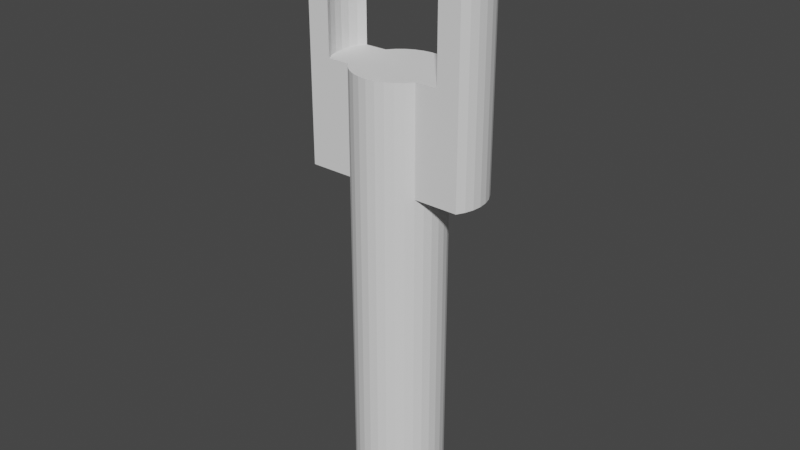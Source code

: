# Source: Slingshot.blend  (saved by Blender 3.3.6; exported with 4.5.12 LTS)
import bpy
from mathutils import Matrix  # noqa: F401  (used for matrix-valued properties, if any)

bpy.ops.wm.read_factory_settings(use_empty=True)
scene = bpy.context.scene
scene.name = 'Scene'

# ---- collections
col_collection = bpy.data.collections.new('Collection'); scene.collection.children.link(col_collection)

# ---- world
world_world = bpy.data.worlds.new('World'); scene.world = world_world
world_world.use_nodes = True; world_world.node_tree.nodes.clear()
_N = world_world.node_tree.nodes; _L = world_world.node_tree.links
n0 = _N.new('ShaderNodeOutputWorld'); n0.name = 'World Output'; n0.location = (300, 300)
n1 = _N.new('ShaderNodeBackground'); n1.name = 'Background'; n1.location = (10, 300)
n1.inputs[0].default_value = (0.05088, 0.05088, 0.05088, 1.0)
_L.new(n1.outputs[0], n0.inputs[0])
n0.is_active_output = True
world_world.color = (0.05088, 0.05088, 0.05088)
world_world.use_sun_shadow = False
world_world.sun_shadow_jitter_overblur = 0.0

# ---- meshes
me_cylinder = bpy.data.meshes.new('Cylinder')
me_cylinder.from_pydata([(0.0, 1.0, -1.0), (0.0, 1.0, 1.0), (0.1951, 0.9808, -1.0), (0.1951, 0.9808, 1.0), (0.3827, 0.9239, -1.0), (0.3827, 0.9239, 1.0), (0.5556, 0.8315, -1.0), (0.5556, 0.8315, 1.0), (0.7071, 0.7071, -1.0), (0.7071, 0.7071, 1.0), (0.8315, 0.5556, -1.0), (0.8315, 0.5556, 1.0), (0.9239, 0.3827, -1.0), (0.9239, 0.3827, 1.0), (0.9808, 0.1951, -1.0), (0.9808, 0.1951, 1.0), (1.0, 0.0, -1.0), (1.0, 0.0, 1.0), (0.9808, -0.1951, -1.0), (0.9808, -0.1951, 1.0), (0.9239, -0.3827, -1.0), (0.9239, -0.3827, 1.0), (0.8315, -0.5556, -1.0), (0.8315, -0.5556, 1.0), (0.7071, -0.7071, -1.0), (0.7071, -0.7071, 1.0), (0.5556, -0.8315, -1.0), (0.5556, -0.8315, 1.0), (0.3827, -0.9239, -1.0), (0.3827, -0.9239, 1.0), (0.1951, -0.9808, -1.0), (0.1951, -0.9808, 1.0), (0.0, -1.0, -1.0), (0.0, -1.0, 1.0), (-0.1951, -0.9808, -1.0), (-0.1951, -0.9808, 1.0), (-0.3827, -0.9239, -1.0), (-0.3827, -0.9239, 1.0), (-0.5556, -0.8315, -1.0), (-0.5556, -0.8315, 1.0), (-0.7071, -0.7071, -1.0), (-0.7071, -0.7071, 1.0), (-0.8315, -0.5556, -1.0), (-0.8315, -0.5556, 1.0), (-0.9239, -0.3827, -1.0), (-0.9239, -0.3827, 1.0), (-0.9808, -0.1951, -1.0), (-0.9808, -0.1951, 1.0), (-1.0, 0.0, -1.0), (-1.0, 0.0, 1.0), (-0.9808, 0.1951, -1.0), (-0.9808, 0.1951, 1.0), (-0.9239, 0.3827, -1.0), (-0.9239, 0.3827, 1.0), (-0.8315, 0.5556, -1.0), (-0.8315, 0.5556, 1.0), (-0.7071, 0.7071, -1.0), (-0.7071, 0.7071, 1.0), (-0.5556, 0.8315, -1.0), (-0.5556, 0.8315, 1.0), (-0.3827, 0.9239, -1.0), (-0.3827, 0.9239, 1.0), (-0.1951, 0.9808, -1.0), (-0.1951, 0.9808, 1.0), (0.1951, 0.9808, 1.622), (1.756e-07, 1.0, 1.622), (0.3827, 0.9239, 1.622), (0.5556, 0.8315, 1.622), (0.7071, 0.7071, 1.622), (0.8315, 0.5556, 1.622), (0.9239, 0.3827, 1.622), (0.9808, 0.1951, 1.622), (1.0, 0.0, 1.622), (0.9808, -0.1951, 1.622), (0.9239, -0.3827, 1.622), (0.8315, -0.5556, 1.622), (0.7071, -0.7071, 1.622), (0.5556, -0.8315, 1.622), (0.3827, -0.9239, 1.622), (0.1951, -0.9808, 1.622), (1.756e-07, -1.0, 1.622), (-0.1951, -0.9808, 1.622), (-0.3827, -0.9239, 1.622), (-0.5556, -0.8315, 1.622), (-0.7071, -0.7071, 1.622), (-0.8315, -0.5556, 1.622), (-0.9239, -0.3827, 1.622), (-0.9808, -0.1951, 1.622), (-1.0, 0.0, 1.622), (-0.9808, 0.1951, 1.622), (-0.9239, 0.3827, 1.622), (-0.8315, 0.5556, 1.622), (-0.7071, 0.7071, 1.622), (-0.5556, 0.8315, 1.622), (-0.3827, 0.9239, 1.622), (-0.1951, 0.9808, 1.622), (0.9239, 0.3827, 1.0), (0.8315, 0.5556, 1.0), (0.9808, 0.1951, 1.0), (1.0, 0.0, 1.0), (0.9808, -0.1951, 1.0), (0.9239, -0.3827, 1.0), (0.8315, -0.5556, 1.0), (0.9239, 0.3827, 1.622), (0.8315, 0.5556, 1.622), (0.9808, 0.1951, 1.622), (1.0, 0.0, 1.622), (0.9808, -0.1951, 1.622), (0.9239, -0.3827, 1.622), (0.8315, -0.5556, 1.622), (-0.9239, -0.3827, 1.0), (-0.8315, -0.5556, 1.0), (-0.9808, -0.1951, 1.0), (-1.0, 0.0, 1.0), (-0.9808, 0.1951, 1.0), (-0.9239, 0.3827, 1.0), (-0.8315, 0.5556, 1.0), (-0.9239, -0.3827, 1.622), (-0.8315, -0.5556, 1.622), (-0.9808, -0.1951, 1.622), (-1.0, 0.0, 1.622), (-0.9808, 0.1951, 1.622), (-0.9239, 0.3827, 1.622), (-0.8315, 0.5556, 1.622), (0.9239, 0.3827, 1.0), (0.8315, 0.5556, 1.0), (0.9808, 0.1951, 1.0), (1.0, 0.0, 1.0), (0.9808, -0.1951, 1.0), (0.9239, -0.3827, 1.0), (0.8315, -0.5556, 1.0), (0.9239, 0.3827, 1.622), (0.8315, 0.5556, 1.622), (0.9808, 0.1951, 1.622), (1.0, 0.0, 1.622), (0.9808, -0.1951, 1.622), (0.9239, -0.3827, 1.622), (0.8315, -0.5556, 1.622), (1.921, 0.3827, 1.0), (1.829, 0.5556, 1.0), (1.978, 0.1951, 1.0), (1.997, 0.0, 1.0), (1.978, -0.1951, 1.0), (1.921, -0.3827, 1.0), (1.829, -0.5556, 1.0), (1.921, 0.3827, 1.622), (1.829, 0.5556, 1.622), (1.978, 0.1951, 1.622), (1.997, 0.0, 1.622), (1.978, -0.1951, 1.622), (1.921, -0.3827, 1.622), (1.829, -0.5556, 1.622), (-1.917, -0.3827, 1.0), (-1.824, -0.5556, 1.0), (-1.974, -0.1951, 1.0), (-1.993, 0.0, 1.0), (-1.974, 0.1951, 1.0), (-1.917, 0.3827, 1.0), (-1.824, 0.5556, 1.0), (-1.917, -0.3827, 1.622), (-1.824, -0.5556, 1.622), (-1.974, -0.1951, 1.622), (-1.993, 0.0, 1.622), (-1.974, 0.1951, 1.622), (-1.917, 0.3827, 1.622), (-1.824, 0.5556, 1.622), (-0.8777, -0.4691, 1.622), (-0.9523, -0.2889, 1.622), (-0.9904, -0.09755, 1.622), (-0.9904, 0.09755, 1.622), (-0.9523, 0.2889, 1.622), (-0.8777, 0.4691, 1.622), (-1.42, 0.3827, 1.622), (-1.328, 0.5556, 1.622), (0.8777, 0.4691, 1.622), (0.9523, 0.2889, 1.622), (0.9904, 0.09755, 1.622), (0.9904, -0.09755, 1.622), (0.9523, -0.2889, 1.622), (0.8777, -0.4691, 1.622), (1.33, 0.5556, 1.622), (1.423, 0.3827, 1.622), (1.875, 0.4691, 1.622), (1.95, 0.2889, 1.622), (1.988, 0.09755, 1.622), (1.988, -0.09755, 1.622), (1.95, -0.2889, 1.622), (1.875, -0.4691, 1.622), (1.479, 0.1951, 1.622), (1.499, 0.0, 1.622), (1.479, -0.1951, 1.622), (1.33, -0.5556, 1.622), (1.423, -0.3827, 1.622), (-1.871, -0.4691, 1.622), (-1.945, -0.2889, 1.622), (-1.983, -0.09755, 1.622), (-1.983, 0.09755, 1.622), (-1.945, 0.2889, 1.622), (-1.871, 0.4691, 1.622), (-1.42, -0.3827, 1.622), (-1.328, -0.5556, 1.622), (-1.477, -0.1951, 1.622), (-1.497, 0.0, 1.622), (-1.477, 0.1951, 1.622), (-1.449, 0.2889, 1.622), (-1.487, 0.09755, 1.622), (-1.487, -0.09755, 1.622), (1.376, -0.4691, 1.622), (1.451, -0.2889, 1.622), (1.489, -0.09755, 1.622), (1.376, 0.4691, 1.622), (1.451, 0.2889, 1.622), (1.489, 0.09755, 1.622), (-1.374, 0.4691, 1.622), (-1.374, -0.4691, 1.622), (-1.449, -0.2889, 1.622), (-1.328, 0.5556, 2.461), (-1.824, 0.5556, 2.461), (1.423, 0.3827, 2.461), (1.921, 0.3827, 2.461), (1.875, 0.4691, 2.461), (1.829, 0.5556, 2.461), (1.95, 0.2889, 2.461), (1.988, 0.09755, 2.461), (1.978, 0.1951, 2.461), (1.988, -0.09755, 2.461), (1.997, 0.0, 2.461), (1.95, -0.2889, 2.461), (1.978, -0.1951, 2.461), (1.875, -0.4691, 2.461), (1.921, -0.3827, 2.461), (1.479, 0.1951, 2.461), (1.499, 0.0, 2.461), (1.479, -0.1951, 2.461), (1.423, -0.3827, 2.461), (-1.871, -0.4691, 2.461), (-1.824, -0.5556, 2.461), (-1.945, -0.2889, 2.461), (-1.917, -0.3827, 2.461), (-1.983, -0.09755, 2.461), (-1.974, -0.1951, 2.461), (-1.983, 0.09755, 2.461), (-1.993, 0.0, 2.461), (-1.945, 0.2889, 2.461), (-1.974, 0.1951, 2.461), (-1.871, 0.4691, 2.461), (-1.917, 0.3827, 2.461), (-1.42, -0.3827, 2.461), (-1.477, -0.1951, 2.461), (-1.497, 0.0, 2.461), (-1.477, 0.1951, 2.461), (-1.42, 0.3827, 2.461), (1.33, 0.5556, 2.461), (1.829, -0.5556, 2.461), (1.33, -0.5556, 2.461), (-1.328, -0.5556, 2.461), (-1.449, 0.2889, 2.461), (-1.487, 0.09755, 2.461), (-1.487, -0.09755, 2.461), (1.376, -0.4691, 2.461), (1.451, -0.2889, 2.461), (1.489, -0.09755, 2.461), (1.376, 0.4691, 2.461), (1.451, 0.2889, 2.461), (1.489, 0.09755, 2.461), (-1.374, 0.4691, 2.461), (-1.374, -0.4691, 2.461), (-1.449, -0.2889, 2.461), (-1.492, 0.04877, 1.622), (-1.492, -0.04877, 1.622), (1.494, -0.04877, 1.622), (1.494, 0.04877, 1.622), (-1.492, 0.04877, 2.461), (-1.492, -0.04877, 2.461), (1.494, -0.04877, 2.461), (1.494, 0.04877, 2.461), (1.489, -0.09755, 2.042), (1.499, 0.0, 2.042), (-1.487, 0.09755, 2.042), (-1.497, 0.0, 2.042), (1.489, 0.09755, 2.042), (-1.487, -0.09755, 2.042), (-1.492, -0.04877, 2.042), (1.494, 0.04877, 2.042), (-1.492, 0.04877, 2.042), (1.494, -0.04877, 2.042), (-1.494, 0.02439, 1.622), (-1.489, -0.07316, 1.622), (1.496, -0.02439, 1.622), (1.491, 0.07316, 1.622), (-1.494, 0.02439, 2.461), (-1.489, -0.07316, 2.461), (1.496, -0.02439, 2.461), (1.491, 0.07316, 2.461), (1.489, -0.09755, 2.251), (1.499, 0.0, 1.832), (-1.487, 0.09755, 2.251), (-1.497, 0.0, 1.832), (1.489, 0.09755, 2.251), (-1.487, -0.09755, 2.251), (-1.489, 0.07316, 1.622), (-1.494, -0.02439, 1.622), (1.491, -0.07316, 1.622), (1.496, 0.02439, 1.622), (-1.489, 0.07316, 2.461), (-1.494, -0.02439, 2.461), (1.491, -0.07316, 2.461), (1.496, 0.02439, 2.461), (1.489, -0.09755, 1.832), (1.499, 0.0, 2.251), (-1.487, 0.09755, 1.832), (-1.497, 0.0, 2.251), (1.489, 0.09755, 1.832), (-1.487, -0.09755, 1.832), (-1.492, -0.04877, 2.251), (-1.492, -0.04877, 1.832), (-1.489, -0.07316, 2.042), (-1.494, -0.02439, 2.042), (1.494, 0.04877, 2.251), (1.494, 0.04877, 1.832), (1.491, 0.07316, 2.042), (1.496, 0.02439, 2.042), (-1.492, 0.04877, 2.251), (-1.492, 0.04877, 1.832), (-1.494, 0.02439, 2.042), (-1.489, 0.07316, 2.042), (1.494, -0.04877, 2.251), (1.494, -0.04877, 1.832), (1.496, -0.02439, 2.042), (1.491, -0.07316, 2.042), (1.491, -0.07316, 1.832), (1.496, -0.02439, 1.832), (1.496, -0.02439, 2.251), (-1.489, 0.07316, 1.832), (-1.494, 0.02439, 1.832), (-1.494, 0.02439, 2.251), (1.496, 0.02439, 1.832), (1.491, 0.07316, 1.832), (1.491, 0.07316, 2.251), (-1.494, -0.02439, 1.832), (-1.489, -0.07316, 1.832), (-1.489, -0.07316, 2.251), (-1.494, -0.02439, 2.251), (1.496, 0.02439, 2.251), (-1.489, 0.07316, 2.251), (1.491, -0.07316, 2.251)], [], [(0, 1, 3, 2), (2, 3, 5, 4), (4, 5, 7, 6), (6, 7, 9, 8), (8, 9, 11, 10), (10, 11, 13, 12), (12, 13, 15, 14), (14, 15, 17, 16), (16, 17, 19, 18), (18, 19, 21, 20), (20, 21, 23, 22), (22, 23, 25, 24), (24, 25, 27, 26), (26, 27, 29, 28), (28, 29, 31, 30), (30, 31, 33, 32), (32, 33, 35, 34), (34, 35, 37, 36), (36, 37, 39, 38), (38, 39, 41, 40), (40, 41, 43, 42), (42, 43, 45, 44), (44, 45, 47, 46), (46, 47, 49, 48), (48, 49, 51, 50), (50, 51, 53, 52), (52, 53, 55, 54), (54, 55, 57, 56), (56, 57, 59, 58), (58, 59, 61, 60), (89, 90, 122, 170, 121), (60, 61, 63, 62), (62, 63, 1, 0), (0, 2, 4, 6, 8, 10, 12, 14, 16, 18, 20, 22, 24, 26, 28, 30, 32, 34, 36, 38, 40, 42, 44, 46, 48, 50, 52, 54, 56, 58, 60, 62), (64, 65, 95, 94, 93, 92, 91, 90, 89, 88, 87, 86, 85, 84, 83, 82, 81, 80, 79, 78, 77, 76, 75, 74, 73, 72, 71, 70, 69, 68, 67, 66), (9, 7, 67, 68), (27, 25, 76, 77), (98, 96, 124, 126), (63, 61, 94, 95), (11, 69, 104, 97), (37, 35, 81, 82), (43, 85, 118, 111), (11, 9, 68, 69), (29, 27, 77, 78), (97, 104, 132, 125), (3, 1, 65, 64), (1, 63, 95, 65), (13, 11, 97, 96), (39, 37, 82, 83), (57, 55, 91, 92), (73, 74, 108, 107), (31, 29, 78, 79), (55, 53, 115, 116), (5, 3, 64, 66), (17, 15, 98, 99), (41, 39, 83, 84), (59, 57, 92, 93), (72, 73, 107, 106), (33, 31, 79, 80), (88, 89, 121, 169, 120), (7, 5, 66, 67), (25, 23, 75, 76), (43, 41, 84, 85), (61, 59, 93, 94), (75, 23, 102, 109), (35, 33, 80, 81), (96, 97, 125, 124), (87, 88, 120, 168, 119), (45, 43, 111, 110), (86, 87, 119, 167, 117), (108, 109, 137, 179, 136), (53, 51, 114, 115), (23, 21, 101, 102), (74, 75, 109, 108), (19, 17, 99, 100), (69, 70, 103, 104), (15, 13, 96, 98), (70, 71, 105, 103), (21, 19, 100, 101), (71, 72, 106, 105), (196, 162, 242, 241), (111, 118, 200, 160, 153), (186, 149, 228, 227), (116, 115, 157, 158), (115, 114, 156, 157), (215, 201, 248, 267), (195, 161, 240, 239), (124, 125, 139, 138), (165, 198, 245, 217), (125, 132, 180, 146, 139), (199, 215, 267, 247), (130, 129, 143, 144), (47, 45, 110, 112), (99, 98, 126, 127), (90, 91, 123, 171, 122), (100, 99, 127, 128), (109, 102, 130, 137), (101, 100, 128, 129), (49, 47, 112, 113), (102, 101, 129, 130), (104, 103, 131, 174, 132), (103, 105, 133, 175, 131), (51, 49, 113, 114), (105, 106, 134, 176, 133), (91, 55, 116, 123), (106, 107, 135, 177, 134), (107, 108, 136, 178, 135), (85, 86, 117, 166, 118), (142, 141, 148, 185, 149), (143, 142, 149, 186, 150), (138, 139, 146, 182, 145), (144, 143, 150, 187, 151), (140, 138, 145, 183, 147), (141, 140, 147, 184, 148), (126, 124, 138, 140), (185, 148, 226, 225), (127, 126, 140, 141), (137, 130, 144, 151, 191), (194, 159, 238, 237), (128, 127, 141, 142), (164, 197, 243, 246), (129, 128, 142, 143), (157, 156, 163, 197, 164), (152, 153, 160, 193, 159), (158, 157, 164, 198, 165), (154, 152, 159, 194, 161), (155, 154, 161, 195, 162), (156, 155, 162, 196, 163), (110, 111, 153, 152), (208, 192, 234, 260), (112, 110, 152, 154), (123, 116, 158, 165, 173), (184, 147, 224, 223), (113, 112, 154, 155), (193, 160, 236, 235), (114, 113, 155, 156), (163, 196, 241, 244), (121, 170, 204, 203), (170, 122, 172, 204), (190, 208, 260, 233), (120, 169, 205, 300, 268, 286, 202), (169, 121, 203, 205), (183, 145, 219, 222), (119, 168, 206, 201), (168, 120, 202, 301, 269, 287, 206), (162, 195, 239, 242), (136, 179, 207, 192), (179, 137, 191, 207), (214, 199, 247, 266), (135, 178, 208, 190), (178, 136, 192, 208), (182, 146, 221, 220), (134, 177, 209, 302, 270, 288, 189), (177, 135, 190, 209), (161, 194, 237, 240), (132, 174, 210, 180), (174, 131, 181, 210), (200, 214, 266, 255), (131, 175, 211, 181), (175, 133, 188, 211), (159, 193, 235, 238), (133, 176, 212, 188), (176, 134, 189, 303, 271, 289, 212), (207, 191, 254, 259), (122, 171, 213, 172), (171, 123, 173, 213), (192, 207, 259, 234), (118, 166, 214, 200), (166, 117, 199, 214), (191, 151, 253, 254), (117, 167, 215, 199), (167, 119, 201, 215), (267, 248, 240, 237), (266, 247, 238, 235), (265, 216, 217, 245), (264, 293, 275, 307, 232, 226, 223), (263, 231, 224, 222), (262, 218, 219, 220), (261, 233, 228, 225), (260, 234, 230, 227), (259, 254, 253, 229), (258, 291, 273, 305, 249, 242, 239), (257, 250, 244, 241), (256, 251, 246, 243), (250, 256, 243, 244), (249, 290, 272, 304, 257, 241, 242), (248, 258, 239, 240), (234, 259, 229, 230), (233, 260, 227, 228), (232, 292, 274, 306, 261, 225, 226), (252, 262, 220, 221), (218, 263, 222, 219), (231, 264, 223, 224), (251, 265, 245, 246), (255, 266, 235, 236), (247, 267, 237, 238), (187, 150, 230, 229), (345, 294, 261, 306), (160, 200, 255, 236), (197, 163, 244, 243), (209, 190, 233, 261, 294, 276, 308), (198, 164, 246, 245), (173, 165, 217, 216), (180, 210, 262, 252), (210, 181, 218, 262), (203, 204, 256, 250), (146, 180, 252, 221), (204, 172, 251, 256), (181, 211, 263, 218), (145, 182, 220, 219), (211, 188, 231, 263), (147, 183, 222, 224), (344, 296, 257, 304), (148, 184, 223, 226), (205, 203, 250, 257, 296, 278, 310), (149, 185, 225, 228), (188, 212, 312, 280, 298, 264, 231), (150, 186, 227, 230), (343, 309, 232, 307), (151, 187, 229, 253), (201, 206, 313, 281, 299, 258, 248), (342, 311, 249, 305), (172, 213, 265, 251), (213, 173, 216, 265), (341, 314, 273, 291), (340, 315, 282, 316), (339, 297, 279, 317), (338, 318, 275, 293), (337, 319, 283, 320), (336, 295, 277, 321), (335, 322, 272, 290), (334, 323, 284, 324), (333, 310, 278, 325), (332, 326, 274, 292), (331, 327, 285, 328), (330, 308, 276, 329), (327, 330, 329, 285), (270, 302, 330, 327), (302, 209, 308, 330), (295, 331, 328, 277), (189, 288, 331, 295), (288, 270, 327, 331), (309, 332, 292, 232), (277, 328, 332, 309), (328, 285, 326, 332), (323, 333, 325, 284), (268, 300, 333, 323), (300, 205, 310, 333), (297, 334, 324, 279), (202, 286, 334, 297), (286, 268, 323, 334), (311, 335, 290, 249), (279, 324, 335, 311), (324, 284, 322, 335), (319, 336, 321, 283), (271, 303, 336, 319), (303, 189, 295, 336), (312, 337, 320, 280), (212, 289, 337, 312), (289, 271, 319, 337), (298, 338, 293, 264), (280, 320, 338, 298), (320, 283, 318, 338), (315, 339, 317, 282), (269, 301, 339, 315), (301, 202, 297, 339), (313, 340, 316, 281), (206, 287, 340, 313), (287, 269, 315, 340), (299, 341, 291, 258), (281, 316, 341, 299), (316, 282, 314, 341), (314, 342, 305, 273), (282, 317, 342, 314), (317, 279, 311, 342), (318, 343, 307, 275), (283, 321, 343, 318), (321, 277, 309, 343), (322, 344, 304, 272), (284, 325, 344, 322), (325, 278, 296, 344), (326, 345, 306, 274), (285, 329, 345, 326), (329, 276, 294, 345)])
_uv = me_cylinder.uv_layers.new(name='UVMap')
_uv.uv.foreach_set('vector', [1.0, 0.5, 1.0, 1.0, 0.9688, 1.0, 0.9688, 0.5, 0.9688, 0.5, 0.9688, 1.0, 0.9375, 1.0, 0.9375, 0.5, 0.9375, 0.5, 0.9375, 1.0, 0.9062, 1.0, 0.9062, 0.5, 0.9062, 0.5, 0.9062, 1.0, 0.875, 1.0, 0.875, 0.5, 0.875, 0.5, 0.875, 1.0, 0.8438, 1.0, 0.8438, 0.5, 0.8438, 0.5, 0.8438, 1.0, 0.8125, 1.0, 0.8125, 0.5, 0.8125, 0.5, 0.8125, 1.0, 0.7812, 1.0, 0.7812, 0.5, 0.7812, 0.5, 0.7812, 1.0, 0.75, 1.0, 0.75, 0.5, 0.75, 0.5, 0.75, 1.0, 0.7188, 1.0, 0.7188, 0.5, 0.7188, 0.5, 0.7188, 1.0, 0.6875, 1.0, 0.6875, 0.5, 0.6875, 0.5, 0.6875, 1.0, 0.6562, 1.0, 0.6562, 0.5, 0.6562, 0.5, 0.6562, 1.0, 0.625, 1.0, 0.625, 0.5, 0.625, 0.5, 0.625, 1.0, 0.5938, 1.0, 0.5938, 0.5, 0.5938, 0.5, 0.5938, 1.0, 0.5625, 1.0, 0.5625, 0.5, 0.5625, 0.5, 0.5625, 1.0, 0.5312, 1.0, 0.5312, 0.5, 0.5312, 0.5, 0.5312, 1.0, 0.5, 1.0, 0.5, 0.5, 0.5, 0.5, 0.5, 1.0, 0.4688, 1.0, 0.4688, 0.5, 0.4688, 0.5, 0.4688, 1.0, 0.4375, 1.0, 0.4375, 0.5, 0.4375, 0.5, 0.4375, 1.0, 0.4062, 1.0, 0.4062, 0.5, 0.4062, 0.5, 0.4062, 1.0, 0.375, 1.0, 0.375, 0.5, 0.375, 0.5, 0.375, 1.0, 0.3438, 1.0, 0.3438, 0.5, 0.3438, 0.5, 0.3438, 1.0, 0.3125, 1.0, 0.3125, 0.5, 0.3125, 0.5, 0.3125, 1.0, 0.2812, 1.0, 0.2812, 0.5, 0.2812, 0.5, 0.2812, 1.0, 0.25, 1.0, 0.25, 0.5, 0.25, 0.5, 0.25, 1.0, 0.2188, 1.0, 0.2188, 0.5, 0.2188, 0.5, 0.2188, 1.0, 0.1875, 1.0, 0.1875, 0.5, 0.1875, 0.5, 0.1875, 1.0, 0.1562, 1.0, 0.1562, 0.5, 0.1562, 0.5, 0.1562, 1.0, 0.125, 1.0, 0.125, 0.5, 0.125, 0.5, 0.125, 1.0, 0.09375, 1.0, 0.09375, 0.5, 0.09375, 0.5, 0.09375, 1.0, 0.0625, 1.0, 0.0625, 0.5, 0.01461, 0.2968, 0.02827, 0.3418, 0.02827, 0.3418, 0.02144, 0.3193, 0.01461, 0.2968, 0.0625, 0.5, 0.0625, 1.0, 0.03125, 1.0, 0.03125, 0.5, 0.03125, 0.5, 0.03125, 1.0, 0.0, 1.0, 0.0, 0.5, 0.75, 0.49, 0.7968, 0.4854, 0.8418, 0.4717, 0.8833, 0.4496, 0.9197, 0.4197, 0.9496, 0.3833, 0.9717, 0.3418, 0.9854, 0.2968, 0.99, 0.25, 0.9854, 0.2032, 0.9717, 0.1582, 0.9496, 0.1167, 0.9197, 0.08029, 0.8833, 0.05045, 0.8418, 0.02827, 0.7968, 0.01461, 0.75, 0.01, 0.7032, 0.01461, 0.6582, 0.02827, 0.6167, 0.05045, 0.5803, 0.08029, 0.5504, 0.1167, 0.5283, 0.1582, 0.5146, 0.2032, 0.51, 0.25, 0.5146, 0.2968, 0.5283, 0.3418, 0.5504, 0.3833, 0.5803, 0.4197, 0.6167, 0.4496, 0.6582, 0.4717, 0.7032, 0.4854, 0.2968, 0.4854, 0.25, 0.49, 0.2032, 0.4854, 0.1582, 0.4717, 0.1167, 0.4496, 0.08029, 0.4197, 0.05045, 0.3833, 0.02827, 0.3418, 0.01461, 0.2968, 0.01, 0.25, 0.01461, 0.2032, 0.02827, 0.1582, 0.05045, 0.1167, 0.08029, 0.08029, 0.1167, 0.05045, 0.1582, 0.02827, 0.2032, 0.01461, 0.25, 0.01, 0.2968, 0.01461, 0.3418, 0.02827, 0.3833, 0.05045, 0.4197, 0.08029, 0.4496, 0.1167, 0.4717, 0.1582, 0.4854, 0.2032, 0.49, 0.25, 0.4854, 0.2968, 0.4717, 0.3418, 0.4496, 0.3833, 0.4197, 0.4197, 0.3833, 0.4496, 0.3418, 0.4717, 0.875, 1.0, 0.9062, 1.0, 0.9062, 1.0, 0.875, 1.0, 0.5938, 1.0, 0.625, 1.0, 0.625, 1.0, 0.5938, 1.0, 0.7812, 1.0, 0.8125, 1.0, 0.8125, 1.0, 0.7812, 1.0, 0.03125, 1.0, 0.0625, 1.0, 0.0625, 1.0, 0.03125, 1.0, 0.8438, 1.0, 0.8438, 1.0, 0.8438, 1.0, 0.8438, 1.0, 0.4375, 1.0, 0.4688, 1.0, 0.4688, 1.0, 0.4375, 1.0, 0.3438, 1.0, 0.3438, 1.0, 0.3438, 1.0, 0.3438, 1.0, 0.8438, 1.0, 0.875, 1.0, 0.875, 1.0, 0.8438, 1.0, 0.5625, 1.0, 0.5938, 1.0, 0.5938, 1.0, 0.5625, 1.0, 0.8438, 1.0, 0.8438, 1.0, 0.8438, 1.0, 0.8438, 1.0, 0.9688, 1.0, 1.0, 1.0, 1.0, 1.0, 0.9688, 1.0, 0.0, 1.0, 0.03125, 1.0, 0.03125, 1.0, 0.0, 1.0, 0.8125, 1.0, 0.8438, 1.0, 0.8438, 1.0, 0.8125, 1.0, 0.4062, 1.0, 0.4375, 1.0, 0.4375, 1.0, 0.4062, 1.0, 0.125, 1.0, 0.1562, 1.0, 0.1562, 1.0, 0.125, 1.0, 0.4854, 0.2032, 0.4717, 0.1582, 0.4717, 0.1582, 0.4854, 0.2032, 0.5312, 1.0, 0.5625, 1.0, 0.5625, 1.0, 0.5312, 1.0, 0.1562, 1.0, 0.1875, 1.0, 0.1875, 1.0, 0.1562, 1.0, 0.9375, 1.0, 0.9688, 1.0, 0.9688, 1.0, 0.9375, 1.0, 0.75, 1.0, 0.7812, 1.0, 0.7812, 1.0, 0.75, 1.0, 0.375, 1.0, 0.4062, 1.0, 0.4062, 1.0, 0.375, 1.0, 0.09375, 1.0, 0.125, 1.0, 0.125, 1.0, 0.09375, 1.0, 0.49, 0.25, 0.4854, 0.2032, 0.4854, 0.2032, 0.49, 0.25, 0.5, 1.0, 0.5312, 1.0, 0.5312, 1.0, 0.5, 1.0, 0.01, 0.25, 0.01461, 0.2968, 0.01461, 0.2968, 0.01231, 0.2734, 0.01, 0.25, 0.9062, 1.0, 0.9375, 1.0, 0.9375, 1.0, 0.9062, 1.0, 0.625, 1.0, 0.6562, 1.0, 0.6562, 1.0, 0.625, 1.0, 0.3438, 1.0, 0.375, 1.0, 0.375, 1.0, 0.3438, 1.0, 0.0625, 1.0, 0.09375, 1.0, 0.09375, 1.0, 0.0625, 1.0, 0.6562, 1.0, 0.6562, 1.0, 0.6562, 1.0, 0.6562, 1.0, 0.4688, 1.0, 0.5, 1.0, 0.5, 1.0, 0.4688, 1.0, 0.8125, 1.0, 0.8438, 1.0, 0.8438, 1.0, 0.8125, 1.0, 0.01461, 0.2032, 0.01, 0.25, 0.01, 0.25, 0.01231, 0.2266, 0.01461, 0.2032, 0.3125, 1.0, 0.3438, 1.0, 0.3438, 1.0, 0.3125, 1.0, 0.02827, 0.1582, 0.01461, 0.2032, 0.01461, 0.2032, 0.02144, 0.1807, 0.02827, 0.1582, 0.4717, 0.1582, 0.4496, 0.1167, 0.4496, 0.1167, 0.4606, 0.1374, 0.4717, 0.1582, 0.1875, 1.0, 0.2188, 1.0, 0.2188, 1.0, 0.1875, 1.0, 0.6562, 1.0, 0.6875, 1.0, 0.6875, 1.0, 0.6562, 1.0, 0.4717, 0.1582, 0.4496, 0.1167, 0.4496, 0.1167, 0.4717, 0.1582, 0.7188, 1.0, 0.75, 1.0, 0.75, 1.0, 0.7188, 1.0, 0.4496, 0.3833, 0.4717, 0.3418, 0.4717, 0.3418, 0.4496, 0.3833, 0.7812, 1.0, 0.8125, 1.0, 0.8125, 1.0, 0.7812, 1.0, 0.4717, 0.3418, 0.4854, 0.2968, 0.4854, 0.2968, 0.4717, 0.3418, 0.6875, 1.0, 0.7188, 1.0, 0.7188, 1.0, 0.6875, 1.0, 0.4854, 0.2968, 0.49, 0.25, 0.49, 0.25, 0.4854, 0.2968, 0.2344, 1.0, 0.25, 1.0, 0.25, 1.0, 0.2344, 1.0, 0.3438, 1.0, 0.3438, 1.0, 0.3438, 1.0, 0.3438, 1.0, 0.3438, 1.0, 0.7031, 1.0, 0.7188, 1.0, 0.7188, 1.0, 0.7031, 1.0, 0.1562, 1.0, 0.1875, 1.0, 0.1875, 1.0, 0.1562, 1.0, 0.1875, 1.0, 0.2188, 1.0, 0.2188, 1.0, 0.1875, 1.0, 0.02144, 0.1807, 0.01461, 0.2032, 0.01461, 0.2032, 0.02144, 0.1807, 0.2656, 1.0, 0.2812, 1.0, 0.2812, 1.0, 0.2656, 1.0, 0.8125, 1.0, 0.8438, 1.0, 0.8438, 1.0, 0.8125, 1.0, 0.1562, 1.0, 0.1719, 1.0, 0.1719, 1.0, 0.1562, 1.0, 0.8438, 1.0, 0.8438, 1.0, 0.8438, 1.0, 0.8438, 1.0, 0.8438, 1.0, 0.02827, 0.1582, 0.02144, 0.1807, 0.02144, 0.1807, 0.02827, 0.1582, 0.6562, 1.0, 0.6875, 1.0, 0.6875, 1.0, 0.6562, 1.0, 0.2812, 1.0, 0.3125, 1.0, 0.3125, 1.0, 0.2812, 1.0, 0.75, 1.0, 0.7812, 1.0, 0.7812, 1.0, 0.75, 1.0, 0.02827, 0.3418, 0.05045, 0.3833, 0.05045, 0.3833, 0.03936, 0.3626, 0.02827, 0.3418, 0.7188, 1.0, 0.75, 1.0, 0.75, 1.0, 0.7188, 1.0, 0.6562, 1.0, 0.6562, 1.0, 0.6562, 1.0, 0.6562, 1.0, 0.6875, 1.0, 0.7188, 1.0, 0.7188, 1.0, 0.6875, 1.0, 0.25, 1.0, 0.2812, 1.0, 0.2812, 1.0, 0.25, 1.0, 0.6562, 1.0, 0.6875, 1.0, 0.6875, 1.0, 0.6562, 1.0, 0.4496, 0.3833, 0.4717, 0.3418, 0.4717, 0.3418, 0.4606, 0.3626, 0.4496, 0.3833, 0.4717, 0.3418, 0.4854, 0.2968, 0.4854, 0.2968, 0.4786, 0.3193, 0.4717, 0.3418, 0.2188, 1.0, 0.25, 1.0, 0.25, 1.0, 0.2188, 1.0, 0.4854, 0.2968, 0.49, 0.25, 0.49, 0.25, 0.4877, 0.2734, 0.4854, 0.2968, 0.1562, 1.0, 0.1562, 1.0, 0.1562, 1.0, 0.1562, 1.0, 0.49, 0.25, 0.4854, 0.2032, 0.4854, 0.2032, 0.4877, 0.2266, 0.49, 0.25, 0.4854, 0.2032, 0.4717, 0.1582, 0.4717, 0.1582, 0.4786, 0.1807, 0.4854, 0.2032, 0.05045, 0.1167, 0.02827, 0.1582, 0.02827, 0.1582, 0.03936, 0.1374, 0.05045, 0.1167, 0.7188, 1.0, 0.75, 1.0, 0.75, 1.0, 0.7344, 1.0, 0.7188, 1.0, 0.6875, 1.0, 0.7188, 1.0, 0.7188, 1.0, 0.7031, 1.0, 0.6875, 1.0, 0.8125, 1.0, 0.8438, 1.0, 0.8438, 1.0, 0.8281, 1.0, 0.8125, 1.0, 0.6562, 1.0, 0.6875, 1.0, 0.6875, 1.0, 0.6719, 1.0, 0.6562, 1.0, 0.7812, 1.0, 0.8125, 1.0, 0.8125, 1.0, 0.7969, 1.0, 0.7812, 1.0, 0.75, 1.0, 0.7812, 1.0, 0.7812, 1.0, 0.7656, 1.0, 0.75, 1.0, 0.7812, 1.0, 0.8125, 1.0, 0.8125, 1.0, 0.7812, 1.0, 0.7344, 1.0, 0.75, 1.0, 0.75, 1.0, 0.7344, 1.0, 0.75, 1.0, 0.7812, 1.0, 0.7812, 1.0, 0.75, 1.0, 0.6562, 1.0, 0.6562, 1.0, 0.6562, 1.0, 0.6562, 1.0, 0.6562, 1.0, 0.2969, 1.0, 0.3125, 1.0, 0.3125, 1.0, 0.2969, 1.0, 0.7188, 1.0, 0.75, 1.0, 0.75, 1.0, 0.7188, 1.0, 0.1875, 1.0, 0.2031, 1.0, 0.2031, 1.0, 0.1875, 1.0, 0.6875, 1.0, 0.7188, 1.0, 0.7188, 1.0, 0.6875, 1.0, 0.1875, 1.0, 0.2188, 1.0, 0.2188, 1.0, 0.2031, 1.0, 0.1875, 1.0, 0.3125, 1.0, 0.3438, 1.0, 0.3438, 1.0, 0.3281, 1.0, 0.3125, 1.0, 0.1562, 1.0, 0.1875, 1.0, 0.1875, 1.0, 0.1719, 1.0, 0.1562, 1.0, 0.2812, 1.0, 0.3125, 1.0, 0.3125, 1.0, 0.2969, 1.0, 0.2812, 1.0, 0.25, 1.0, 0.2812, 1.0, 0.2812, 1.0, 0.2656, 1.0, 0.25, 1.0, 0.2188, 1.0, 0.25, 1.0, 0.25, 1.0, 0.2344, 1.0, 0.2188, 1.0, 0.3125, 1.0, 0.3438, 1.0, 0.3438, 1.0, 0.3125, 1.0, 0.4786, 0.1807, 0.4717, 0.1582, 0.4717, 0.1582, 0.4786, 0.1807, 0.2812, 1.0, 0.3125, 1.0, 0.3125, 1.0, 0.2812, 1.0, 0.1562, 1.0, 0.1562, 1.0, 0.1562, 1.0, 0.1562, 1.0, 0.1562, 1.0, 0.7656, 1.0, 0.7812, 1.0, 0.7812, 1.0, 0.7656, 1.0, 0.25, 1.0, 0.2812, 1.0, 0.2812, 1.0, 0.25, 1.0, 0.3281, 1.0, 0.3438, 1.0, 0.3438, 1.0, 0.3281, 1.0, 0.2188, 1.0, 0.25, 1.0, 0.25, 1.0, 0.2188, 1.0, 0.2188, 1.0, 0.2344, 1.0, 0.2344, 1.0, 0.2188, 1.0, 0.01461, 0.2968, 0.02144, 0.3193, 0.02144, 0.3193, 0.01461, 0.2968, 0.02144, 0.3193, 0.02827, 0.3418, 0.02827, 0.3418, 0.02144, 0.3193, 0.4854, 0.2032, 0.4786, 0.1807, 0.4786, 0.1807, 0.4854, 0.2032, 0.01, 0.25, 0.01231, 0.2734, 0.01231, 0.2734, 0.01173, 0.2676, 0.01115, 0.2617, 0.01058, 0.2559, 0.01, 0.25, 0.01231, 0.2734, 0.01461, 0.2968, 0.01461, 0.2968, 0.01231, 0.2734, 0.7969, 1.0, 0.8125, 1.0, 0.8125, 1.0, 0.7969, 1.0, 0.01461, 0.2032, 0.01231, 0.2266, 0.01231, 0.2266, 0.01461, 0.2032, 0.01231, 0.2266, 0.01, 0.25, 0.01, 0.25, 0.01058, 0.2441, 0.01115, 0.2383, 0.01173, 0.2324, 0.01231, 0.2266, 0.25, 1.0, 0.2656, 1.0, 0.2656, 1.0, 0.25, 1.0, 0.4717, 0.1582, 0.4606, 0.1374, 0.4606, 0.1374, 0.4717, 0.1582, 0.4606, 0.1374, 0.4496, 0.1167, 0.4496, 0.1167, 0.4606, 0.1374, 0.03936, 0.1374, 0.02827, 0.1582, 0.02827, 0.1582, 0.03936, 0.1374, 0.4854, 0.2032, 0.4786, 0.1807, 0.4786, 0.1807, 0.4854, 0.2032, 0.4786, 0.1807, 0.4717, 0.1582, 0.4717, 0.1582, 0.4786, 0.1807, 0.8281, 1.0, 0.8438, 1.0, 0.8438, 1.0, 0.8281, 1.0, 0.49, 0.25, 0.4877, 0.2266, 0.4877, 0.2266, 0.4883, 0.2324, 0.4888, 0.2383, 0.4894, 0.2441, 0.49, 0.25, 0.4877, 0.2266, 0.4854, 0.2032, 0.4854, 0.2032, 0.4877, 0.2266, 0.2812, 1.0, 0.2969, 1.0, 0.2969, 1.0, 0.2812, 1.0, 0.4496, 0.3833, 0.4606, 0.3626, 0.4606, 0.3626, 0.4496, 0.3833, 0.4606, 0.3626, 0.4717, 0.3418, 0.4717, 0.3418, 0.4606, 0.3626, 0.05045, 0.1167, 0.03936, 0.1374, 0.03936, 0.1374, 0.05045, 0.1167, 0.4717, 0.3418, 0.4786, 0.3193, 0.4786, 0.3193, 0.4717, 0.3418, 0.4786, 0.3193, 0.4854, 0.2968, 0.4854, 0.2968, 0.4786, 0.3193, 0.3125, 1.0, 0.3281, 1.0, 0.3281, 1.0, 0.3125, 1.0, 0.4854, 0.2968, 0.4877, 0.2734, 0.4877, 0.2734, 0.4854, 0.2968, 0.4877, 0.2734, 0.49, 0.25, 0.49, 0.25, 0.4894, 0.2559, 0.4888, 0.2617, 0.4883, 0.2676, 0.4877, 0.2734, 0.4606, 0.1374, 0.4496, 0.1167, 0.4496, 0.1167, 0.4606, 0.1374, 0.02827, 0.3418, 0.03936, 0.3626, 0.03936, 0.3626, 0.02827, 0.3418, 0.03936, 0.3626, 0.05045, 0.3833, 0.05045, 0.3833, 0.03936, 0.3626, 0.4717, 0.1582, 0.4606, 0.1374, 0.4606, 0.1374, 0.4717, 0.1582, 0.05045, 0.1167, 0.03936, 0.1374, 0.03936, 0.1374, 0.05045, 0.1167, 0.03936, 0.1374, 0.02827, 0.1582, 0.02827, 0.1582, 0.03936, 0.1374, 0.6562, 1.0, 0.6562, 1.0, 0.6562, 1.0, 0.6562, 1.0, 0.02827, 0.1582, 0.02144, 0.1807, 0.02144, 0.1807, 0.02827, 0.1582, 0.02144, 0.1807, 0.01461, 0.2032, 0.01461, 0.2032, 0.02144, 0.1807, 0.02144, 0.1807, 0.01461, 0.2032, 0.01461, 0.2032, 0.02144, 0.1807, 0.03936, 0.1374, 0.02827, 0.1582, 0.02827, 0.1582, 0.03936, 0.1374, 0.03936, 0.3626, 0.05045, 0.3833, 0.05045, 0.3833, 0.03936, 0.3626, 0.4877, 0.2734, 0.4883, 0.2676, 0.4888, 0.2617, 0.4894, 0.2559, 0.49, 0.25, 0.49, 0.25, 0.4877, 0.2734, 0.4786, 0.3193, 0.4854, 0.2968, 0.4854, 0.2968, 0.4786, 0.3193, 0.4606, 0.3626, 0.4717, 0.3418, 0.4717, 0.3418, 0.4606, 0.3626, 0.4877, 0.2266, 0.4854, 0.2032, 0.4854, 0.2032, 0.4877, 0.2266, 0.4786, 0.1807, 0.4717, 0.1582, 0.4717, 0.1582, 0.4786, 0.1807, 0.4606, 0.1374, 0.4496, 0.1167, 0.4496, 0.1167, 0.4606, 0.1374, 0.01231, 0.2266, 0.01173, 0.2324, 0.01115, 0.2383, 0.01058, 0.2441, 0.01, 0.25, 0.01, 0.25, 0.01231, 0.2266, 0.01231, 0.2734, 0.01461, 0.2968, 0.01461, 0.2968, 0.01231, 0.2734, 0.02144, 0.3193, 0.02827, 0.3418, 0.02827, 0.3418, 0.02144, 0.3193, 0.01461, 0.2968, 0.02144, 0.3193, 0.02144, 0.3193, 0.01461, 0.2968, 0.01, 0.25, 0.01058, 0.2559, 0.01115, 0.2617, 0.01173, 0.2676, 0.01231, 0.2734, 0.01231, 0.2734, 0.01, 0.25, 0.01461, 0.2032, 0.01231, 0.2266, 0.01231, 0.2266, 0.01461, 0.2032, 0.4717, 0.1582, 0.4606, 0.1374, 0.4606, 0.1374, 0.4717, 0.1582, 0.4854, 0.2032, 0.4786, 0.1807, 0.4786, 0.1807, 0.4854, 0.2032, 0.49, 0.25, 0.4894, 0.2441, 0.4888, 0.2383, 0.4883, 0.2324, 0.4877, 0.2266, 0.4877, 0.2266, 0.49, 0.25, 0.4496, 0.3833, 0.4606, 0.3626, 0.4606, 0.3626, 0.4496, 0.3833, 0.4717, 0.3418, 0.4786, 0.3193, 0.4786, 0.3193, 0.4717, 0.3418, 0.4854, 0.2968, 0.4877, 0.2734, 0.4877, 0.2734, 0.4854, 0.2968, 0.02827, 0.3418, 0.03936, 0.3626, 0.03936, 0.3626, 0.02827, 0.3418, 0.05045, 0.1167, 0.03936, 0.1374, 0.03936, 0.1374, 0.05045, 0.1167, 0.02827, 0.1582, 0.02144, 0.1807, 0.02144, 0.1807, 0.02827, 0.1582, 0.6719, 1.0, 0.6875, 1.0, 0.6875, 1.0, 0.6719, 1.0, 0.4883, 0.2324, 0.4877, 0.2266, 0.4877, 0.2266, 0.4883, 0.2324, 0.3438, 1.0, 0.3438, 1.0, 0.3438, 1.0, 0.3438, 1.0, 0.2031, 1.0, 0.2188, 1.0, 0.2188, 1.0, 0.2031, 1.0, 0.4877, 0.2266, 0.4854, 0.2032, 0.4854, 0.2032, 0.4877, 0.2266, 0.4877, 0.2266, 0.4877, 0.2266, 0.4877, 0.2266, 0.1719, 1.0, 0.1875, 1.0, 0.1875, 1.0, 0.1719, 1.0, 0.1562, 1.0, 0.1562, 1.0, 0.1562, 1.0, 0.1562, 1.0, 0.4496, 0.3833, 0.4606, 0.3626, 0.4606, 0.3626, 0.4496, 0.3833, 0.4606, 0.3626, 0.4717, 0.3418, 0.4717, 0.3418, 0.4606, 0.3626, 0.01461, 0.2968, 0.02144, 0.3193, 0.02144, 0.3193, 0.01461, 0.2968, 0.8438, 1.0, 0.8438, 1.0, 0.8438, 1.0, 0.8438, 1.0, 0.02144, 0.3193, 0.02827, 0.3418, 0.02827, 0.3418, 0.02144, 0.3193, 0.4717, 0.3418, 0.4786, 0.3193, 0.4786, 0.3193, 0.4717, 0.3418, 0.8125, 1.0, 0.8281, 1.0, 0.8281, 1.0, 0.8125, 1.0, 0.4786, 0.3193, 0.4854, 0.2968, 0.4854, 0.2968, 0.4786, 0.3193, 0.7812, 1.0, 0.7969, 1.0, 0.7969, 1.0, 0.7812, 1.0, 0.01173, 0.2676, 0.01231, 0.2734, 0.01231, 0.2734, 0.01173, 0.2676, 0.75, 1.0, 0.7656, 1.0, 0.7656, 1.0, 0.75, 1.0, 0.01231, 0.2734, 0.01461, 0.2968, 0.01461, 0.2968, 0.01231, 0.2734, 0.01231, 0.2734, 0.01231, 0.2734, 0.01231, 0.2734, 0.7188, 1.0, 0.7344, 1.0, 0.7344, 1.0, 0.7188, 1.0, 0.4854, 0.2968, 0.4877, 0.2734, 0.4877, 0.2734, 0.4877, 0.2734, 0.4877, 0.2734, 0.4877, 0.2734, 0.4854, 0.2968, 0.6875, 1.0, 0.7031, 1.0, 0.7031, 1.0, 0.6875, 1.0, 0.4894, 0.2559, 0.49, 0.25, 0.49, 0.25, 0.4894, 0.2559, 0.6562, 1.0, 0.6719, 1.0, 0.6719, 1.0, 0.6562, 1.0, 0.01461, 0.2032, 0.01231, 0.2266, 0.01231, 0.2266, 0.01231, 0.2266, 0.01231, 0.2266, 0.01231, 0.2266, 0.01461, 0.2032, 0.01058, 0.2441, 0.01, 0.25, 0.01, 0.25, 0.01058, 0.2441, 0.02827, 0.3418, 0.03936, 0.3626, 0.03936, 0.3626, 0.02827, 0.3418, 0.03936, 0.3626, 0.05045, 0.3833, 0.05045, 0.3833, 0.03936, 0.3626, 0.01173, 0.2324, 0.01115, 0.2383, 0.01115, 0.2383, 0.01173, 0.2324, 0.01173, 0.2324, 0.01115, 0.2383, 0.01115, 0.2383, 0.01173, 0.2324, 0.01058, 0.2441, 0.01, 0.25, 0.01, 0.25, 0.01058, 0.2441, 0.4883, 0.2676, 0.4888, 0.2617, 0.4888, 0.2617, 0.4883, 0.2676, 0.4883, 0.2676, 0.4888, 0.2617, 0.4888, 0.2617, 0.4883, 0.2676, 0.4894, 0.2559, 0.49, 0.25, 0.49, 0.25, 0.4894, 0.2559, 0.01058, 0.2559, 0.01115, 0.2617, 0.01115, 0.2617, 0.01058, 0.2559, 0.01058, 0.2559, 0.01115, 0.2617, 0.01115, 0.2617, 0.01058, 0.2559, 0.01173, 0.2676, 0.01231, 0.2734, 0.01231, 0.2734, 0.01173, 0.2676, 0.4894, 0.2441, 0.4888, 0.2383, 0.4888, 0.2383, 0.4894, 0.2441, 0.4894, 0.2441, 0.4888, 0.2383, 0.4888, 0.2383, 0.4894, 0.2441, 0.4883, 0.2324, 0.4877, 0.2266, 0.4877, 0.2266, 0.4883, 0.2324, 0.4888, 0.2383, 0.4883, 0.2324, 0.4883, 0.2324, 0.4888, 0.2383, 0.4888, 0.2383, 0.4883, 0.2324, 0.4883, 0.2324, 0.4888, 0.2383, 0.4883, 0.2324, 0.4877, 0.2266, 0.4877, 0.2266, 0.4883, 0.2324, 0.49, 0.25, 0.4894, 0.2441, 0.4894, 0.2441, 0.49, 0.25, 0.49, 0.25, 0.4894, 0.2441, 0.4894, 0.2441, 0.49, 0.25, 0.4894, 0.2441, 0.4888, 0.2383, 0.4888, 0.2383, 0.4894, 0.2441, 0.49, 0.25, 0.4894, 0.2441, 0.4894, 0.2441, 0.49, 0.25, 0.49, 0.25, 0.4894, 0.2441, 0.4894, 0.2441, 0.49, 0.25, 0.4894, 0.2441, 0.4888, 0.2383, 0.4888, 0.2383, 0.4894, 0.2441, 0.01115, 0.2617, 0.01173, 0.2676, 0.01173, 0.2676, 0.01115, 0.2617, 0.01115, 0.2617, 0.01173, 0.2676, 0.01173, 0.2676, 0.01115, 0.2617, 0.01173, 0.2676, 0.01231, 0.2734, 0.01231, 0.2734, 0.01173, 0.2676, 0.01, 0.25, 0.01058, 0.2559, 0.01058, 0.2559, 0.01, 0.25, 0.01, 0.25, 0.01058, 0.2559, 0.01058, 0.2559, 0.01, 0.25, 0.01058, 0.2559, 0.01115, 0.2617, 0.01115, 0.2617, 0.01058, 0.2559, 0.01, 0.25, 0.01058, 0.2559, 0.01058, 0.2559, 0.01, 0.25, 0.01, 0.25, 0.01058, 0.2559, 0.01058, 0.2559, 0.01, 0.25, 0.01058, 0.2559, 0.01115, 0.2617, 0.01115, 0.2617, 0.01058, 0.2559, 0.4888, 0.2617, 0.4894, 0.2559, 0.4894, 0.2559, 0.4888, 0.2617, 0.4888, 0.2617, 0.4894, 0.2559, 0.4894, 0.2559, 0.4888, 0.2617, 0.4894, 0.2559, 0.49, 0.25, 0.49, 0.25, 0.4894, 0.2559, 0.4877, 0.2734, 0.4883, 0.2676, 0.4883, 0.2676, 0.4877, 0.2734, 0.4877, 0.2734, 0.4883, 0.2676, 0.4883, 0.2676, 0.4877, 0.2734, 0.4883, 0.2676, 0.4888, 0.2617, 0.4888, 0.2617, 0.4883, 0.2676, 0.4877, 0.2734, 0.4883, 0.2676, 0.4883, 0.2676, 0.4877, 0.2734, 0.4877, 0.2734, 0.4883, 0.2676, 0.4883, 0.2676, 0.4877, 0.2734, 0.4883, 0.2676, 0.4888, 0.2617, 0.4888, 0.2617, 0.4883, 0.2676, 0.01115, 0.2383, 0.01058, 0.2441, 0.01058, 0.2441, 0.01115, 0.2383, 0.01115, 0.2383, 0.01058, 0.2441, 0.01058, 0.2441, 0.01115, 0.2383, 0.01058, 0.2441, 0.01, 0.25, 0.01, 0.25, 0.01058, 0.2441, 0.01231, 0.2266, 0.01173, 0.2324, 0.01173, 0.2324, 0.01231, 0.2266, 0.01231, 0.2266, 0.01173, 0.2324, 0.01173, 0.2324, 0.01231, 0.2266, 0.01173, 0.2324, 0.01115, 0.2383, 0.01115, 0.2383, 0.01173, 0.2324, 0.01231, 0.2266, 0.01173, 0.2324, 0.01173, 0.2324, 0.01231, 0.2266, 0.01231, 0.2266, 0.01173, 0.2324, 0.01173, 0.2324, 0.01231, 0.2266, 0.01173, 0.2324, 0.01115, 0.2383, 0.01115, 0.2383, 0.01173, 0.2324, 0.01115, 0.2383, 0.01058, 0.2441, 0.01058, 0.2441, 0.01115, 0.2383, 0.01115, 0.2383, 0.01058, 0.2441, 0.01058, 0.2441, 0.01115, 0.2383, 0.01058, 0.2441, 0.01, 0.25, 0.01, 0.25, 0.01058, 0.2441, 0.4888, 0.2617, 0.4894, 0.2559, 0.4894, 0.2559, 0.4888, 0.2617, 0.4888, 0.2617, 0.4894, 0.2559, 0.4894, 0.2559, 0.4888, 0.2617, 0.4894, 0.2559, 0.49, 0.25, 0.49, 0.25, 0.4894, 0.2559, 0.01115, 0.2617, 0.01173, 0.2676, 0.01173, 0.2676, 0.01115, 0.2617, 0.01115, 0.2617, 0.01173, 0.2676, 0.01173, 0.2676, 0.01115, 0.2617, 0.01173, 0.2676, 0.01231, 0.2734, 0.01231, 0.2734, 0.01173, 0.2676, 0.4888, 0.2383, 0.4883, 0.2324, 0.4883, 0.2324, 0.4888, 0.2383, 0.4888, 0.2383, 0.4883, 0.2324, 0.4883, 0.2324, 0.4888, 0.2383, 0.4883, 0.2324, 0.4877, 0.2266, 0.4877, 0.2266, 0.4883, 0.2324])
me_cylinder.update()
me_cube_003 = bpy.data.meshes.new('Cube.003')
me_cube_003.from_pydata([(0.823, -0.298, 0.8063), (-0.8637, 0.4339, 0.8063), (0.823, 0.4339, 0.8063), (-0.8637, -0.298, 0.8063), (0.8285, 0.06799, 0.8063), (-0.8692, 0.06799, 0.8063), (-0.8664, -0.115, 0.8063), (0.8257, 0.251, 0.8063), (-0.8664, 0.251, 0.8063), (0.8257, -0.115, 0.8063), (0.8271, -0.02349, 0.8063), (-0.8678, 0.1595, 0.8063), (0.8244, 0.3425, 0.8063), (-0.8651, -0.2065, 0.8063), (-0.8678, -0.02349, 0.8063), (0.8271, 0.1595, 0.8063), (-0.8651, 0.3425, 0.8063), (0.8244, -0.2065, 0.8063), (0.8084, 1.0, 1.0), (-0.8491, 1.0, 1.0), (-0.8491, 1.0, -1.0), (0.8084, 1.0, -1.0), (-0.8429, -1.0, 1.0), (0.8022, -1.0, 1.0), (0.8022, -1.0, -1.0), (-0.8429, -1.0, -1.0), (0.8176, -0.6639, -1.0), (0.823, -0.298, -1.0), (0.823, 0.4339, -1.0), (0.8176, 0.7999, -1.0), (0.8285, 0.06799, -1.0), (0.8271, -0.02349, -1.0), (0.8271, 0.1595, -1.0), (0.8244, -0.2065, -1.0), (0.8257, -0.115, -1.0), (0.8257, 0.251, -1.0), (0.8244, 0.3425, -1.0), (-0.8692, 0.06799, -1.0), (-0.8678, -0.02349, -1.0), (-0.8678, 0.1595, -1.0), (-0.8651, -0.2065, -1.0), (-0.8664, -0.115, -1.0), (-0.8664, 0.251, -1.0), (-0.8651, 0.3425, -1.0), (-0.8583, 0.7999, -1.0), (-0.8583, -0.6639, -1.0), (-0.8637, -0.298, -1.0), (-0.8637, 0.4339, -1.0), (-0.8692, 0.06799, 1.0), (-0.8678, -0.02349, 1.0), (-0.8678, 0.1595, 1.0), (-0.8651, -0.2065, 1.0), (-0.8664, -0.115, 1.0), (-0.8664, 0.251, 1.0), (-0.8651, 0.3425, 1.0), (-0.8583, 0.7999, 1.0), (-0.8583, -0.6639, 1.0), (-0.8637, -0.298, 1.0), (-0.8637, 0.4339, 1.0), (0.8176, -0.6639, 1.0), (0.823, -0.298, 1.0), (0.823, 0.4339, 1.0), (0.8176, 0.7999, 1.0), (0.8285, 0.06799, 1.0), (0.8271, -0.02349, 1.0), (0.8271, 0.1595, 1.0), (0.8244, -0.2065, 1.0), (0.8257, -0.115, 1.0), (0.8257, 0.251, 1.0), (0.8244, 0.3425, 1.0)], [], [(19, 18, 21, 20), (22, 25, 24, 23), (24, 25, 45, 46, 40, 41, 38, 37, 39, 42, 43, 47, 44, 20, 21, 29, 28, 36, 35, 32, 30, 31, 34, 33, 27, 26), (18, 19, 55, 58, 54, 53, 50, 48, 49, 52, 51, 57, 56, 22, 23, 59, 60, 66, 67, 64, 63, 65, 68, 69, 61, 62), (22, 56, 45, 25), (23, 24, 26, 59), (60, 0, 17, 66), (27, 0, 60, 59, 26), (20, 44, 55, 19), (21, 18, 62, 29), (1, 16, 54, 58), (1, 58, 55, 44, 47), (61, 2, 28, 29, 62), (63, 4, 15, 65), (3, 46, 45, 56, 57), (5, 14, 49, 48), (6, 13, 51, 52), (68, 7, 12, 69), (8, 11, 50, 53), (67, 9, 10, 64), (64, 10, 4, 63), (30, 4, 10, 31), (31, 10, 9, 34), (11, 5, 48, 50), (37, 5, 11, 39), (39, 11, 8, 42), (69, 12, 2, 61), (28, 2, 12, 36), (36, 12, 7, 35), (13, 3, 57, 51), (46, 3, 13, 40), (40, 13, 6, 41), (14, 6, 52, 49), (41, 6, 14, 38), (38, 14, 5, 37), (65, 15, 7, 68), (35, 7, 15, 32), (32, 15, 4, 30), (16, 8, 53, 54), (42, 8, 16, 43), (43, 16, 1, 47), (66, 17, 9, 67), (34, 9, 17, 33), (33, 17, 0, 27)])
_uv = me_cube_003.uv_layers.new(name='UVMap')
_uv.uv.foreach_set('vector', [0.625, 0.2689, 0.625, 0.4761, 0.375, 0.4761, 0.375, 0.2689, 0.625, 0.9804, 0.375, 0.9804, 0.375, 0.7747, 0.625, 0.7747, 0.3503, 0.75, 0.1446, 0.75, 0.1427, 0.708, 0.142, 0.6622, 0.1419, 0.6508, 0.1417, 0.6394, 0.1415, 0.6279, 0.1414, 0.6165, 0.1415, 0.6051, 0.1417, 0.5936, 0.1419, 0.5822, 0.142, 0.5708, 0.1427, 0.525, 0.1439, 0.5, 0.3511, 0.5, 0.3522, 0.525, 0.3529, 0.5708, 0.353, 0.5822, 0.3532, 0.5936, 0.3534, 0.6051, 0.3536, 0.6165, 0.3534, 0.6279, 0.3532, 0.6394, 0.353, 0.6508, 0.3529, 0.6622, 0.3522, 0.708, 0.6489, 0.5, 0.8561, 0.5, 0.8573, 0.525, 0.858, 0.5708, 0.8581, 0.5822, 0.8583, 0.5936, 0.8585, 0.6051, 0.8586, 0.6165, 0.8585, 0.6279, 0.8583, 0.6394, 0.8581, 0.6508, 0.858, 0.6622, 0.8573, 0.708, 0.8554, 0.75, 0.6497, 0.75, 0.6478, 0.708, 0.6471, 0.6622, 0.647, 0.6508, 0.6468, 0.6394, 0.6466, 0.6279, 0.6464, 0.6165, 0.6466, 0.6051, 0.6468, 0.5936, 0.647, 0.5822, 0.6471, 0.5708, 0.6478, 0.525, 0.02113, 0.1817, 0.01461, 0.2032, 0.01461, 0.2032, 0.02113, 0.1817, 0.4789, 0.1817, 0.4789, 0.1817, 0.4854, 0.2032, 0.4854, 0.2032, 0.4877, 0.2266, 0.4877, 0.2266, 0.4883, 0.2324, 0.4883, 0.2324, 0.4877, 0.2266, 0.4877, 0.2266, 0.4877, 0.2266, 0.4854, 0.2032, 0.4854, 0.2032, 0.01849, 0.3096, 0.01461, 0.2968, 0.01461, 0.2968, 0.01849, 0.3096, 0.4815, 0.3096, 0.4815, 0.3096, 0.4854, 0.2968, 0.4854, 0.2968, 0.01231, 0.2734, 0.01173, 0.2676, 0.01173, 0.2676, 0.01231, 0.2734, 0.01231, 0.2734, 0.01231, 0.2734, 0.01461, 0.2968, 0.01461, 0.2968, 0.01231, 0.2734, 0.4877, 0.2734, 0.4877, 0.2734, 0.4877, 0.2734, 0.4854, 0.2968, 0.4854, 0.2968, 0.49, 0.25, 0.49, 0.25, 0.4894, 0.2559, 0.4894, 0.2559, 0.01231, 0.2266, 0.01231, 0.2266, 0.01461, 0.2032, 0.01461, 0.2032, 0.01231, 0.2266, 0.01, 0.25, 0.01058, 0.2441, 0.01058, 0.2441, 0.01, 0.25, 0.01115, 0.2383, 0.01173, 0.2324, 0.01173, 0.2324, 0.01115, 0.2383, 0.4888, 0.2617, 0.4888, 0.2617, 0.4883, 0.2676, 0.4883, 0.2676, 0.01115, 0.2617, 0.01058, 0.2559, 0.01058, 0.2559, 0.01115, 0.2617, 0.4888, 0.2383, 0.4888, 0.2383, 0.4894, 0.2441, 0.4894, 0.2441, 0.4894, 0.2441, 0.4894, 0.2441, 0.49, 0.25, 0.49, 0.25, 0.49, 0.25, 0.49, 0.25, 0.4894, 0.2441, 0.4894, 0.2441, 0.4894, 0.2441, 0.4894, 0.2441, 0.4888, 0.2383, 0.4888, 0.2383, 0.01058, 0.2559, 0.01, 0.25, 0.01, 0.25, 0.01058, 0.2559, 0.01, 0.25, 0.01, 0.25, 0.01058, 0.2559, 0.01058, 0.2559, 0.01058, 0.2559, 0.01058, 0.2559, 0.01115, 0.2617, 0.01115, 0.2617, 0.4883, 0.2676, 0.4883, 0.2676, 0.4877, 0.2734, 0.4877, 0.2734, 0.4877, 0.2734, 0.4877, 0.2734, 0.4883, 0.2676, 0.4883, 0.2676, 0.4883, 0.2676, 0.4883, 0.2676, 0.4888, 0.2617, 0.4888, 0.2617, 0.01173, 0.2324, 0.01231, 0.2266, 0.01231, 0.2266, 0.01173, 0.2324, 0.01231, 0.2266, 0.01231, 0.2266, 0.01173, 0.2324, 0.01173, 0.2324, 0.01173, 0.2324, 0.01173, 0.2324, 0.01115, 0.2383, 0.01115, 0.2383, 0.01058, 0.2441, 0.01115, 0.2383, 0.01115, 0.2383, 0.01058, 0.2441, 0.01115, 0.2383, 0.01115, 0.2383, 0.01058, 0.2441, 0.01058, 0.2441, 0.01058, 0.2441, 0.01058, 0.2441, 0.01, 0.25, 0.01, 0.25, 0.4894, 0.2559, 0.4894, 0.2559, 0.4888, 0.2617, 0.4888, 0.2617, 0.4888, 0.2617, 0.4888, 0.2617, 0.4894, 0.2559, 0.4894, 0.2559, 0.4894, 0.2559, 0.4894, 0.2559, 0.49, 0.25, 0.49, 0.25, 0.01173, 0.2676, 0.01115, 0.2617, 0.01115, 0.2617, 0.01173, 0.2676, 0.01115, 0.2617, 0.01115, 0.2617, 0.01173, 0.2676, 0.01173, 0.2676, 0.01173, 0.2676, 0.01173, 0.2676, 0.01231, 0.2734, 0.01231, 0.2734, 0.4883, 0.2324, 0.4883, 0.2324, 0.4888, 0.2383, 0.4888, 0.2383, 0.4888, 0.2383, 0.4888, 0.2383, 0.4883, 0.2324, 0.4883, 0.2324, 0.4883, 0.2324, 0.4883, 0.2324, 0.4877, 0.2266, 0.4877, 0.2266])
me_cube_003.materials.append(None)
me_cube_003.update()

# ---- objects
ob_cylinder = bpy.data.objects.new('Cylinder', me_cylinder)
ob_cube = bpy.data.objects.new('Cube', me_cube_003)

# ---- transforms, parenting, visibility, modifiers, constraints
ob_cylinder.location = (0.0, 0.0, 1.029)
ob_cylinder.scale = (0.06387, 0.06387, 0.2456)
ob_cube.location = (0.002362, -0.001158, 1.568)
ob_cube.scale = (0.1127, 0.01703, 0.01703)
_m = ob_cube.modifiers.new('Bevel', 'BEVEL')
_m.width = 1.65
_m.width_pct = 1.65
_m.segments = 100
_m.affect = 'VERTICES'

# ---- collection membership
col_collection.objects.link(ob_cylinder)
col_collection.objects.link(ob_cube)

# ---- scene / render settings (as saved in the file)
scene.frame_start = 1; scene.frame_end = 250; scene.frame_set(1)
scene.render.engine = 'BLENDER_EEVEE_NEXT'
scene.cycles.sampling_pattern = 'TABULATED_SOBOL'
scene.cycles.use_light_tree = False
scene.view_settings.view_transform = 'Filmic'
bpy.context.view_layer.update()

# ---- added for rendering (the .blend has no active camera and no usable light): camera, sun
cam_auto = bpy.data.cameras.new('AutoCamera')
cam_auto.lens = 50.0
cam_auto.sensor_width = 36.0
cam_auto.clip_end = 1000.0
ob_auto_camera = bpy.data.objects.new('AutoCamera', cam_auto)
scene.collection.objects.link(ob_auto_camera)
ob_auto_camera.location = (0.829674, -0.995444, 1.87199)
ob_auto_camera.rotation_euler = (1.09748, -7.21219e-08, 0.694738)
scene.camera = ob_auto_camera
light_auto_sun = bpy.data.lights.new('AutoSun', 'SUN')
light_auto_sun.energy = 3.0
light_auto_sun.angle = 0.0523599
ob_auto_sun = bpy.data.objects.new('AutoSun', light_auto_sun)
scene.collection.objects.link(ob_auto_sun)
ob_auto_sun.rotation_euler = (0.872665, 0.174533, 0.523599)
bpy.context.view_layer.update()
